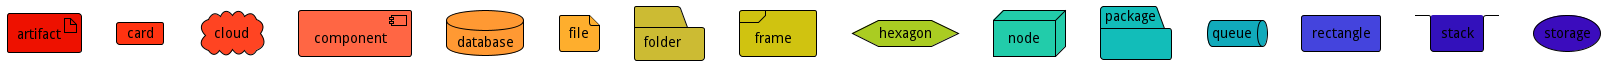

The diagram above was rendered by PlantUML. Its source (embedded in the PNG):
@startuml
<style>
artifact {
	BackGroundColor #ee1100
	LineThickness 1
	LineColor black
}
card {
BackGroundColor #ff3311
LineThickness 1
LineColor black
}
cloud {
	BackGroundColor #ff4422
	LineThickness 1
	LineColor black
}
component {
BackGroundColor #ff6644
LineThickness 1
LineColor black
}
database {
	BackGroundColor #ff9933
	LineThickness 1
	LineColor black
}
file {
	BackGroundColor #feae2d
	LineThickness 1
	LineColor black
}
folder {
	BackGroundColor #ccbb33
	LineThickness 1
	LineColor black
}
frame {
	BackGroundColor #d0c310
	LineThickness 1
	LineColor black
}
hexagon {
BackGroundColor #aacc22
LineThickness 1
LineColor black
}
node {
	BackGroundColor #22ccaa
	LineThickness 1
	LineColor black
}
package {
	BackGroundColor #12bdb9
	LineThickness 1
	LineColor black
}
queue {
BackGroundColor #11aabb
LineThickness 1
LineColor black
}
rectangle {
	BackGroundColor #4444dd
	LineThickness 1
	LineColor black
}
stack {
BackGroundColor #3311bb
LineThickness 1
LineColor black
}
storage {
	BackGroundColor #3b0cbd
	LineThickness 1
	LineColor black
}
</style>
artifact artifact {
}
card card {
}
cloud cloud {
}
component component {
}
database database {
}
file file {
}
folder folder {
}
frame frame {
}
hexagon hexagon {
}
node node {
}
package package {
}
queue queue {
}
rectangle rectangle {
}
stack stack {
}
storage storage {
}
@enduml